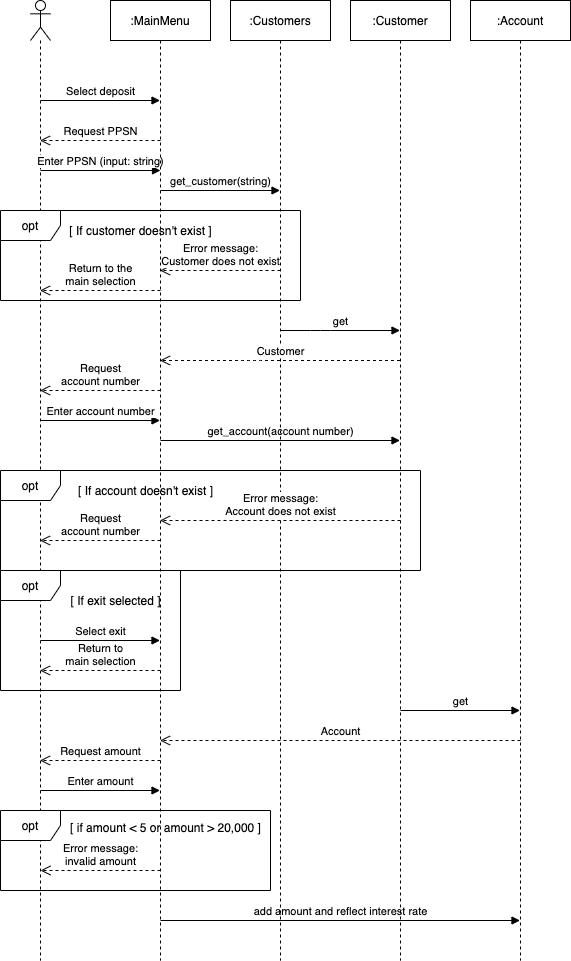

The diagram above was exported from draw.io. Its source (the exported page's mxGraphModel, read from the mxfile embedded in the PNG):
<mxGraphModel dx="1014" dy="544" grid="1" gridSize="10" guides="1" tooltips="1" connect="1" arrows="1" fold="1" page="1" pageScale="1" pageWidth="827" pageHeight="1169" math="0" shadow="0">
  <root>
    <mxCell id="0" />
    <mxCell id="1" parent="0" />
    <mxCell id="4" value="" style="shape=umlLifeline;participant=umlActor;perimeter=lifelinePerimeter;whiteSpace=wrap;html=1;container=1;collapsible=0;recursiveResize=0;verticalAlign=top;spacingTop=36;outlineConnect=0;" parent="1" vertex="1">
      <mxGeometry x="80" y="80" width="20" height="960" as="geometry" />
    </mxCell>
    <mxCell id="9" value="Select deposit" style="html=1;verticalAlign=bottom;endArrow=block;" parent="4" target="5" edge="1">
      <mxGeometry width="80" relative="1" as="geometry">
        <mxPoint x="10" y="100" as="sourcePoint" />
        <mxPoint x="90" y="100" as="targetPoint" />
      </mxGeometry>
    </mxCell>
    <mxCell id="12" value="Enter PPSN (input: string)" style="html=1;verticalAlign=bottom;endArrow=block;" parent="4" edge="1">
      <mxGeometry width="80" relative="1" as="geometry">
        <mxPoint x="10" y="170" as="sourcePoint" />
        <mxPoint x="130" y="170" as="targetPoint" />
      </mxGeometry>
    </mxCell>
    <mxCell id="23" value="Enter account number" style="html=1;verticalAlign=bottom;endArrow=block;" parent="4" target="5" edge="1">
      <mxGeometry width="80" relative="1" as="geometry">
        <mxPoint x="10" y="420" as="sourcePoint" />
        <mxPoint x="90" y="420" as="targetPoint" />
      </mxGeometry>
    </mxCell>
    <mxCell id="34" value="Select exit" style="html=1;verticalAlign=bottom;endArrow=block;" parent="4" target="5" edge="1">
      <mxGeometry width="80" relative="1" as="geometry">
        <mxPoint x="10" y="640" as="sourcePoint" />
        <mxPoint x="90" y="640" as="targetPoint" />
      </mxGeometry>
    </mxCell>
    <mxCell id="40" value="Enter amount" style="html=1;verticalAlign=bottom;endArrow=block;" parent="4" target="5" edge="1">
      <mxGeometry width="80" relative="1" as="geometry">
        <mxPoint x="10" y="790" as="sourcePoint" />
        <mxPoint x="90" y="790" as="targetPoint" />
      </mxGeometry>
    </mxCell>
    <mxCell id="5" value=":MainMenu" style="shape=umlLifeline;perimeter=lifelinePerimeter;whiteSpace=wrap;html=1;container=1;collapsible=0;recursiveResize=0;outlineConnect=0;" parent="1" vertex="1">
      <mxGeometry x="160" y="80" width="100" height="960" as="geometry" />
    </mxCell>
    <mxCell id="13" value="get_customer(string)" style="html=1;verticalAlign=bottom;endArrow=block;" parent="5" target="6" edge="1">
      <mxGeometry width="80" relative="1" as="geometry">
        <mxPoint x="50" y="190" as="sourcePoint" />
        <mxPoint x="130" y="190" as="targetPoint" />
      </mxGeometry>
    </mxCell>
    <mxCell id="16" value="Error message:&lt;br&gt;Customer does not exist" style="html=1;verticalAlign=bottom;endArrow=open;dashed=1;endSize=8;" parent="5" target="5" edge="1">
      <mxGeometry relative="1" as="geometry">
        <mxPoint x="170" y="270" as="sourcePoint" />
        <mxPoint x="90" y="270" as="targetPoint" />
      </mxGeometry>
    </mxCell>
    <mxCell id="24" value="get_account(account number)" style="html=1;verticalAlign=bottom;endArrow=block;" parent="5" target="7" edge="1">
      <mxGeometry width="80" relative="1" as="geometry">
        <mxPoint x="50" y="440" as="sourcePoint" />
        <mxPoint x="130" y="440" as="targetPoint" />
      </mxGeometry>
    </mxCell>
    <mxCell id="44" value="add amount and reflect interest rate" style="html=1;verticalAlign=bottom;endArrow=block;" parent="5" target="8" edge="1">
      <mxGeometry width="80" relative="1" as="geometry">
        <mxPoint x="50" y="920" as="sourcePoint" />
        <mxPoint x="130" y="920" as="targetPoint" />
      </mxGeometry>
    </mxCell>
    <mxCell id="6" value=":Customers" style="shape=umlLifeline;perimeter=lifelinePerimeter;whiteSpace=wrap;html=1;container=1;collapsible=0;recursiveResize=0;outlineConnect=0;" parent="1" vertex="1">
      <mxGeometry x="280" y="80" width="100" height="960" as="geometry" />
    </mxCell>
    <mxCell id="30" value="Error message:&lt;br&gt;Account does not exist" style="html=1;verticalAlign=bottom;endArrow=open;dashed=1;endSize=8;" parent="6" target="5" edge="1">
      <mxGeometry relative="1" as="geometry">
        <mxPoint x="170" y="520" as="sourcePoint" />
        <mxPoint x="90" y="520" as="targetPoint" />
      </mxGeometry>
    </mxCell>
    <mxCell id="7" value=":Customer" style="shape=umlLifeline;perimeter=lifelinePerimeter;whiteSpace=wrap;html=1;container=1;collapsible=0;recursiveResize=0;outlineConnect=0;" parent="1" vertex="1">
      <mxGeometry x="400" y="80" width="100" height="960" as="geometry" />
    </mxCell>
    <mxCell id="37" value="get" style="html=1;verticalAlign=bottom;endArrow=block;" parent="7" target="8" edge="1">
      <mxGeometry width="80" relative="1" as="geometry">
        <mxPoint x="50" y="710" as="sourcePoint" />
        <mxPoint x="130" y="710" as="targetPoint" />
      </mxGeometry>
    </mxCell>
    <mxCell id="38" value="Account" style="html=1;verticalAlign=bottom;endArrow=open;dashed=1;endSize=8;" parent="7" target="5" edge="1">
      <mxGeometry relative="1" as="geometry">
        <mxPoint x="170" y="740" as="sourcePoint" />
        <mxPoint x="90" y="740" as="targetPoint" />
      </mxGeometry>
    </mxCell>
    <mxCell id="8" value=":Account" style="shape=umlLifeline;perimeter=lifelinePerimeter;whiteSpace=wrap;html=1;container=1;collapsible=0;recursiveResize=0;outlineConnect=0;" parent="1" vertex="1">
      <mxGeometry x="520" y="80" width="100" height="960" as="geometry" />
    </mxCell>
    <mxCell id="11" value="Request PPSN" style="html=1;verticalAlign=bottom;endArrow=open;dashed=1;endSize=8;" parent="1" target="4" edge="1">
      <mxGeometry relative="1" as="geometry">
        <mxPoint x="210" y="220" as="sourcePoint" />
        <mxPoint x="130" y="220" as="targetPoint" />
      </mxGeometry>
    </mxCell>
    <mxCell id="14" value="[ If customer doesn't exist ]" style="text;html=1;align=center;verticalAlign=middle;resizable=0;points=[];autosize=1;strokeColor=none;" parent="1" vertex="1">
      <mxGeometry x="110" y="300" width="160" height="20" as="geometry" />
    </mxCell>
    <mxCell id="15" value="opt" style="shape=umlFrame;whiteSpace=wrap;html=1;" parent="1" vertex="1">
      <mxGeometry x="50" y="290" width="300" height="90" as="geometry" />
    </mxCell>
    <mxCell id="17" value="Return to the&lt;br&gt;main selection" style="html=1;verticalAlign=bottom;endArrow=open;dashed=1;endSize=8;" parent="1" target="4" edge="1">
      <mxGeometry relative="1" as="geometry">
        <mxPoint x="210" y="370" as="sourcePoint" />
        <mxPoint x="130" y="370" as="targetPoint" />
      </mxGeometry>
    </mxCell>
    <mxCell id="21" value="Request&lt;br&gt;account number" style="html=1;verticalAlign=bottom;endArrow=open;dashed=1;endSize=8;" parent="1" target="4" edge="1">
      <mxGeometry relative="1" as="geometry">
        <mxPoint x="210" y="470" as="sourcePoint" />
        <mxPoint x="130" y="470" as="targetPoint" />
      </mxGeometry>
    </mxCell>
    <mxCell id="25" value="get" style="html=1;verticalAlign=bottom;endArrow=block;" parent="1" source="6" target="7" edge="1">
      <mxGeometry width="80" relative="1" as="geometry">
        <mxPoint x="330" y="440" as="sourcePoint" />
        <mxPoint x="410" y="440" as="targetPoint" />
        <Array as="points">
          <mxPoint x="370" y="410" />
        </Array>
      </mxGeometry>
    </mxCell>
    <mxCell id="27" value="Customer" style="html=1;verticalAlign=bottom;endArrow=open;dashed=1;endSize=8;" parent="1" source="7" target="5" edge="1">
      <mxGeometry relative="1" as="geometry">
        <mxPoint x="450" y="460" as="sourcePoint" />
        <mxPoint x="370" y="460" as="targetPoint" />
        <Array as="points">
          <mxPoint x="300" y="440" />
        </Array>
      </mxGeometry>
    </mxCell>
    <mxCell id="29" value="[ If account doesn't exist ]" style="text;html=1;align=center;verticalAlign=middle;resizable=0;points=[];autosize=1;strokeColor=none;" parent="1" vertex="1">
      <mxGeometry x="120" y="560" width="150" height="20" as="geometry" />
    </mxCell>
    <mxCell id="31" value="Request&lt;br&gt;account number" style="html=1;verticalAlign=bottom;endArrow=open;dashed=1;endSize=8;" parent="1" target="4" edge="1">
      <mxGeometry relative="1" as="geometry">
        <mxPoint x="210" y="620" as="sourcePoint" />
        <mxPoint x="130" y="620" as="targetPoint" />
      </mxGeometry>
    </mxCell>
    <mxCell id="32" value="opt" style="shape=umlFrame;whiteSpace=wrap;html=1;" parent="1" vertex="1">
      <mxGeometry x="50" y="550" width="420" height="100" as="geometry" />
    </mxCell>
    <mxCell id="33" value="[ If exit selected ]" style="text;html=1;align=center;verticalAlign=middle;resizable=0;points=[];autosize=1;strokeColor=none;" parent="1" vertex="1">
      <mxGeometry x="110" y="670" width="110" height="20" as="geometry" />
    </mxCell>
    <mxCell id="35" value="Return to&lt;br&gt;main selection" style="html=1;verticalAlign=bottom;endArrow=open;dashed=1;endSize=8;" parent="1" target="4" edge="1">
      <mxGeometry relative="1" as="geometry">
        <mxPoint x="210" y="750" as="sourcePoint" />
        <mxPoint x="130" y="750" as="targetPoint" />
      </mxGeometry>
    </mxCell>
    <mxCell id="36" value="opt" style="shape=umlFrame;whiteSpace=wrap;html=1;" parent="1" vertex="1">
      <mxGeometry x="50" y="650" width="180" height="120" as="geometry" />
    </mxCell>
    <mxCell id="39" value="Request amount" style="html=1;verticalAlign=bottom;endArrow=open;dashed=1;endSize=8;" parent="1" target="4" edge="1">
      <mxGeometry relative="1" as="geometry">
        <mxPoint x="210" y="840" as="sourcePoint" />
        <mxPoint x="130" y="840" as="targetPoint" />
      </mxGeometry>
    </mxCell>
    <mxCell id="41" value="[ if amount &amp;lt; 5 or amount &amp;gt; 20,000 ]" style="text;html=1;align=center;verticalAlign=middle;resizable=0;points=[];autosize=1;strokeColor=none;" parent="1" vertex="1">
      <mxGeometry x="110" y="897" width="210" height="20" as="geometry" />
    </mxCell>
    <mxCell id="42" value="Error message:&lt;br&gt;invalid amount" style="html=1;verticalAlign=bottom;endArrow=open;dashed=1;endSize=8;" parent="1" edge="1">
      <mxGeometry relative="1" as="geometry">
        <mxPoint x="210" y="950" as="sourcePoint" />
        <mxPoint x="90" y="950" as="targetPoint" />
      </mxGeometry>
    </mxCell>
    <mxCell id="43" value="opt" style="shape=umlFrame;whiteSpace=wrap;html=1;" parent="1" vertex="1">
      <mxGeometry x="50" y="890" width="270" height="80" as="geometry" />
    </mxCell>
  </root>
</mxGraphModel>